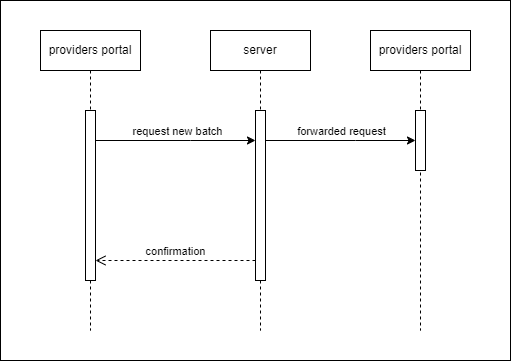

The diagram above was exported from draw.io. Its source (the exported page's mxGraphModel, read from the mxfile embedded in the PNG):
<mxGraphModel dx="1009" dy="542" grid="1" gridSize="10" guides="1" tooltips="1" connect="1" arrows="1" fold="1" page="1" pageScale="1" pageWidth="850" pageHeight="1100" math="0" shadow="0">
  <root>
    <mxCell id="0" />
    <mxCell id="1" parent="0" />
    <mxCell id="j8JsuUUVOujfTRm0NliH-1" value="" style="rounded=0;whiteSpace=wrap;html=1;" vertex="1" parent="1">
      <mxGeometry x="130" y="10" width="510" height="360" as="geometry" />
    </mxCell>
    <mxCell id="aM9ryv3xv72pqoxQDRHE-5" value="providers portal" style="shape=umlLifeline;perimeter=lifelinePerimeter;whiteSpace=wrap;html=1;container=0;dropTarget=0;collapsible=0;recursiveResize=0;outlineConnect=0;portConstraint=eastwest;newEdgeStyle={&quot;edgeStyle&quot;:&quot;elbowEdgeStyle&quot;,&quot;elbow&quot;:&quot;vertical&quot;,&quot;curved&quot;:0,&quot;rounded&quot;:0};" parent="1" vertex="1">
      <mxGeometry x="170" y="40" width="100" height="300" as="geometry" />
    </mxCell>
    <mxCell id="aM9ryv3xv72pqoxQDRHE-6" value="" style="html=1;points=[];perimeter=orthogonalPerimeter;outlineConnect=0;targetShapes=umlLifeline;portConstraint=eastwest;newEdgeStyle={&quot;edgeStyle&quot;:&quot;elbowEdgeStyle&quot;,&quot;elbow&quot;:&quot;vertical&quot;,&quot;curved&quot;:0,&quot;rounded&quot;:0};" parent="aM9ryv3xv72pqoxQDRHE-5" vertex="1">
      <mxGeometry x="45" y="80" width="10" height="170" as="geometry" />
    </mxCell>
    <mxCell id="EyiGyx5sTus0gzihgp87-4" value="server" style="shape=umlLifeline;perimeter=lifelinePerimeter;whiteSpace=wrap;html=1;container=0;dropTarget=0;collapsible=0;recursiveResize=0;outlineConnect=0;portConstraint=eastwest;newEdgeStyle={&quot;edgeStyle&quot;:&quot;elbowEdgeStyle&quot;,&quot;elbow&quot;:&quot;vertical&quot;,&quot;curved&quot;:0,&quot;rounded&quot;:0};" parent="1" vertex="1">
      <mxGeometry x="340" y="40" width="100" height="300" as="geometry" />
    </mxCell>
    <mxCell id="EyiGyx5sTus0gzihgp87-5" value="" style="html=1;points=[];perimeter=orthogonalPerimeter;outlineConnect=0;targetShapes=umlLifeline;portConstraint=eastwest;newEdgeStyle={&quot;edgeStyle&quot;:&quot;elbowEdgeStyle&quot;,&quot;elbow&quot;:&quot;vertical&quot;,&quot;curved&quot;:0,&quot;rounded&quot;:0};" parent="EyiGyx5sTus0gzihgp87-4" vertex="1">
      <mxGeometry x="45" y="80" width="10" height="170" as="geometry" />
    </mxCell>
    <mxCell id="EyiGyx5sTus0gzihgp87-7" value="" style="endArrow=classic;html=1;rounded=0;" parent="1" source="aM9ryv3xv72pqoxQDRHE-6" target="EyiGyx5sTus0gzihgp87-5" edge="1">
      <mxGeometry width="50" height="50" relative="1" as="geometry">
        <mxPoint x="160" y="210" as="sourcePoint" />
        <mxPoint x="210" y="160" as="targetPoint" />
        <Array as="points">
          <mxPoint x="320" y="150" />
        </Array>
      </mxGeometry>
    </mxCell>
    <mxCell id="EyiGyx5sTus0gzihgp87-12" value="request new batch" style="edgeLabel;html=1;align=center;verticalAlign=middle;resizable=0;points=[];" parent="EyiGyx5sTus0gzihgp87-7" vertex="1" connectable="0">
      <mxGeometry x="0.3186" y="-1" relative="1" as="geometry">
        <mxPoint x="-24" y="-11" as="offset" />
      </mxGeometry>
    </mxCell>
    <mxCell id="EyiGyx5sTus0gzihgp87-22" value="confirmation" style="html=1;verticalAlign=bottom;endArrow=open;dashed=1;endSize=8;edgeStyle=elbowEdgeStyle;elbow=vertical;curved=0;rounded=0;" parent="1" source="EyiGyx5sTus0gzihgp87-5" target="aM9ryv3xv72pqoxQDRHE-6" edge="1">
      <mxGeometry relative="1" as="geometry">
        <mxPoint x="230" y="270" as="targetPoint" />
        <Array as="points">
          <mxPoint x="345" y="270" />
          <mxPoint x="325" y="270" />
          <mxPoint x="345" y="280" />
        </Array>
        <mxPoint x="380" y="270" as="sourcePoint" />
      </mxGeometry>
    </mxCell>
    <mxCell id="EyiGyx5sTus0gzihgp87-23" value="providers portal" style="shape=umlLifeline;perimeter=lifelinePerimeter;whiteSpace=wrap;html=1;container=0;dropTarget=0;collapsible=0;recursiveResize=0;outlineConnect=0;portConstraint=eastwest;newEdgeStyle={&quot;edgeStyle&quot;:&quot;elbowEdgeStyle&quot;,&quot;elbow&quot;:&quot;vertical&quot;,&quot;curved&quot;:0,&quot;rounded&quot;:0};" parent="1" vertex="1">
      <mxGeometry x="500" y="40" width="100" height="300" as="geometry" />
    </mxCell>
    <mxCell id="EyiGyx5sTus0gzihgp87-24" value="" style="html=1;points=[];perimeter=orthogonalPerimeter;outlineConnect=0;targetShapes=umlLifeline;portConstraint=eastwest;newEdgeStyle={&quot;edgeStyle&quot;:&quot;elbowEdgeStyle&quot;,&quot;elbow&quot;:&quot;vertical&quot;,&quot;curved&quot;:0,&quot;rounded&quot;:0};" parent="EyiGyx5sTus0gzihgp87-23" vertex="1">
      <mxGeometry x="45" y="80" width="10" height="60" as="geometry" />
    </mxCell>
    <mxCell id="EyiGyx5sTus0gzihgp87-25" value="" style="endArrow=classic;html=1;rounded=0;" parent="1" source="EyiGyx5sTus0gzihgp87-5" target="EyiGyx5sTus0gzihgp87-24" edge="1">
      <mxGeometry width="50" height="50" relative="1" as="geometry">
        <mxPoint x="390" y="150" as="sourcePoint" />
        <mxPoint x="550" y="150" as="targetPoint" />
        <Array as="points">
          <mxPoint x="485" y="150" />
        </Array>
      </mxGeometry>
    </mxCell>
    <mxCell id="EyiGyx5sTus0gzihgp87-26" value="forwarded request" style="edgeLabel;html=1;align=center;verticalAlign=middle;resizable=0;points=[];" parent="EyiGyx5sTus0gzihgp87-25" vertex="1" connectable="0">
      <mxGeometry x="0.3186" y="-1" relative="1" as="geometry">
        <mxPoint x="-24" y="-11" as="offset" />
      </mxGeometry>
    </mxCell>
  </root>
</mxGraphModel>